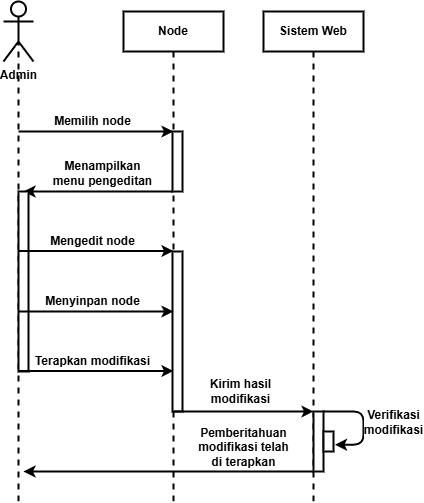

The diagram above was exported from draw.io. Its source (the exported page's mxGraphModel, read from the mxfile embedded in the PNG):
<mxGraphModel dx="1313" dy="692" grid="1" gridSize="10" guides="1" tooltips="1" connect="1" arrows="1" fold="1" page="1" pageScale="1" pageWidth="850" pageHeight="1100" math="0" shadow="0">
  <root>
    <mxCell id="DAQSP5b6wamhQvtsf4k0-0" />
    <mxCell id="DAQSP5b6wamhQvtsf4k0-1" parent="DAQSP5b6wamhQvtsf4k0-0" />
    <mxCell id="DAQSP5b6wamhQvtsf4k0-2" value="Admin" style="shape=umlActor;verticalLabelPosition=bottom;verticalAlign=top;html=1;strokeWidth=2;fontStyle=1" vertex="1" parent="DAQSP5b6wamhQvtsf4k0-1">
      <mxGeometry x="100" y="30" width="30" height="60" as="geometry" />
    </mxCell>
    <mxCell id="DAQSP5b6wamhQvtsf4k0-3" value="Sistem" style="rounded=0;whiteSpace=wrap;html=1;strokeWidth=2;fontStyle=1" vertex="1" parent="DAQSP5b6wamhQvtsf4k0-1">
      <mxGeometry x="220" y="40" width="100" height="40" as="geometry" />
    </mxCell>
    <mxCell id="DAQSP5b6wamhQvtsf4k0-4" value="" style="endArrow=none;dashed=1;html=1;strokeWidth=2;entryX=0.5;entryY=0.5;entryDx=0;entryDy=0;entryPerimeter=0;" edge="1" parent="DAQSP5b6wamhQvtsf4k0-1" target="DAQSP5b6wamhQvtsf4k0-2">
      <mxGeometry width="50" height="50" relative="1" as="geometry">
        <mxPoint x="115" y="640" as="sourcePoint" />
        <mxPoint x="350" y="210" as="targetPoint" />
      </mxGeometry>
    </mxCell>
    <mxCell id="DAQSP5b6wamhQvtsf4k0-5" value="" style="endArrow=none;dashed=1;html=1;strokeWidth=2;entryX=0.5;entryY=1;entryDx=0;entryDy=0;" edge="1" parent="DAQSP5b6wamhQvtsf4k0-1" target="DAQSP5b6wamhQvtsf4k0-3">
      <mxGeometry width="50" height="50" relative="1" as="geometry">
        <mxPoint x="270" y="640" as="sourcePoint" />
        <mxPoint x="269.5" y="100" as="targetPoint" />
      </mxGeometry>
    </mxCell>
    <mxCell id="DAQSP5b6wamhQvtsf4k0-6" value="" style="endArrow=classic;html=1;strokeWidth=2;entryX=0;entryY=0;entryDx=0;entryDy=0;" edge="1" parent="DAQSP5b6wamhQvtsf4k0-1">
      <mxGeometry width="50" height="50" relative="1" as="geometry">
        <mxPoint x="120" y="220" as="sourcePoint" />
        <mxPoint x="268.9999999999999" y="220" as="targetPoint" />
      </mxGeometry>
    </mxCell>
    <mxCell id="DAQSP5b6wamhQvtsf4k0-7" value="Perintah unggah model" style="edgeLabel;html=1;align=center;verticalAlign=middle;resizable=0;points=[];fontStyle=1;fontSize=12;" vertex="1" connectable="0" parent="DAQSP5b6wamhQvtsf4k0-6">
      <mxGeometry x="-0.0452" y="3" relative="1" as="geometry">
        <mxPoint y="-7" as="offset" />
      </mxGeometry>
    </mxCell>
    <mxCell id="DAQSP5b6wamhQvtsf4k0-8" value="Upload Model" style="rounded=0;whiteSpace=wrap;html=1;strokeWidth=2;fontStyle=1" vertex="1" parent="DAQSP5b6wamhQvtsf4k0-1">
      <mxGeometry x="360" y="40" width="100" height="40" as="geometry" />
    </mxCell>
    <mxCell id="DAQSP5b6wamhQvtsf4k0-9" value="" style="endArrow=none;dashed=1;html=1;strokeWidth=2;entryX=0.5;entryY=1;entryDx=0;entryDy=0;" edge="1" parent="DAQSP5b6wamhQvtsf4k0-1" target="DAQSP5b6wamhQvtsf4k0-8">
      <mxGeometry width="50" height="50" relative="1" as="geometry">
        <mxPoint x="410" y="640" as="sourcePoint" />
        <mxPoint x="400" y="100" as="targetPoint" />
      </mxGeometry>
    </mxCell>
    <mxCell id="DAQSP5b6wamhQvtsf4k0-10" value="" style="endArrow=classic;html=1;strokeWidth=2;exitX=0;exitY=1;exitDx=0;exitDy=0;entryX=0;entryY=0;entryDx=0;entryDy=0;" edge="1" parent="DAQSP5b6wamhQvtsf4k0-1" target="DAQSP5b6wamhQvtsf4k0-14">
      <mxGeometry width="50" height="50" relative="1" as="geometry">
        <mxPoint x="268.9999999999999" y="260" as="sourcePoint" />
        <mxPoint x="510" y="260" as="targetPoint" />
      </mxGeometry>
    </mxCell>
    <mxCell id="DAQSP5b6wamhQvtsf4k0-11" value="Menjalankan kode&lt;div&gt;unggah model&lt;/div&gt;" style="edgeLabel;html=1;align=center;verticalAlign=middle;resizable=0;points=[];fontStyle=1;fontSize=12;" vertex="1" connectable="0" parent="DAQSP5b6wamhQvtsf4k0-10">
      <mxGeometry x="-0.0452" y="3" relative="1" as="geometry">
        <mxPoint x="7" y="-17" as="offset" />
      </mxGeometry>
    </mxCell>
    <mxCell id="DAQSP5b6wamhQvtsf4k0-12" value="Wget" style="rounded=0;whiteSpace=wrap;html=1;strokeWidth=2;fontStyle=1" vertex="1" parent="DAQSP5b6wamhQvtsf4k0-1">
      <mxGeometry x="500" y="40" width="100" height="40" as="geometry" />
    </mxCell>
    <mxCell id="DAQSP5b6wamhQvtsf4k0-13" value="" style="endArrow=none;dashed=1;html=1;strokeWidth=2;entryX=0.5;entryY=1;entryDx=0;entryDy=0;" edge="1" parent="DAQSP5b6wamhQvtsf4k0-1">
      <mxGeometry width="50" height="50" relative="1" as="geometry">
        <mxPoint x="550" y="640" as="sourcePoint" />
        <mxPoint x="549.86" y="80" as="targetPoint" />
      </mxGeometry>
    </mxCell>
    <mxCell id="DAQSP5b6wamhQvtsf4k0-14" value="" style="rounded=0;whiteSpace=wrap;html=1;strokeWidth=2;" vertex="1" parent="DAQSP5b6wamhQvtsf4k0-1">
      <mxGeometry x="410" y="260" width="10" height="40" as="geometry" />
    </mxCell>
    <mxCell id="DAQSP5b6wamhQvtsf4k0-27" value="" style="rounded=0;whiteSpace=wrap;html=1;strokeWidth=2;" vertex="1" parent="DAQSP5b6wamhQvtsf4k0-1">
      <mxGeometry x="269" y="160" width="10" height="100" as="geometry" />
    </mxCell>
    <mxCell id="DAQSP5b6wamhQvtsf4k0-28" value="" style="endArrow=classic;html=1;strokeWidth=2;" edge="1" parent="DAQSP5b6wamhQvtsf4k0-1">
      <mxGeometry width="50" height="50" relative="1" as="geometry">
        <mxPoint x="115" y="160" as="sourcePoint" />
        <mxPoint x="270" y="160" as="targetPoint" />
      </mxGeometry>
    </mxCell>
    <mxCell id="DAQSP5b6wamhQvtsf4k0-29" value="Perintah penghentian&lt;div&gt;Sistem AI&lt;/div&gt;" style="edgeLabel;html=1;align=center;verticalAlign=middle;resizable=0;points=[];fontStyle=1;fontSize=12;" vertex="1" connectable="0" parent="DAQSP5b6wamhQvtsf4k0-28">
      <mxGeometry x="-0.0452" y="3" relative="1" as="geometry">
        <mxPoint y="-15" as="offset" />
      </mxGeometry>
    </mxCell>
    <mxCell id="DAQSP5b6wamhQvtsf4k0-30" value="" style="endArrow=classic;html=1;strokeWidth=2;entryX=1;entryY=1;entryDx=0;entryDy=0;edgeStyle=elbowEdgeStyle;" edge="1" parent="DAQSP5b6wamhQvtsf4k0-1">
      <mxGeometry width="50" height="50" relative="1" as="geometry">
        <mxPoint x="280" y="160" as="sourcePoint" />
        <mxPoint x="279" y="200" as="targetPoint" />
        <Array as="points">
          <mxPoint x="308" y="160" />
        </Array>
      </mxGeometry>
    </mxCell>
    <mxCell id="DAQSP5b6wamhQvtsf4k0-31" value="Menghentikan&lt;div&gt;Sistem AI&lt;/div&gt;" style="edgeLabel;html=1;align=center;verticalAlign=middle;resizable=0;points=[];fontStyle=1;fontSize=12;" vertex="1" connectable="0" parent="DAQSP5b6wamhQvtsf4k0-30">
      <mxGeometry x="-0.0452" y="3" relative="1" as="geometry">
        <mxPoint x="39" y="2" as="offset" />
      </mxGeometry>
    </mxCell>
    <mxCell id="xcGuImFDMBSWnFBzLFlq-1" value="" style="rounded=0;whiteSpace=wrap;html=1;strokeWidth=2;" vertex="1" parent="DAQSP5b6wamhQvtsf4k0-1">
      <mxGeometry x="115" y="300" width="10" height="40" as="geometry" />
    </mxCell>
    <mxCell id="xcGuImFDMBSWnFBzLFlq-2" value="" style="endArrow=classic;html=1;strokeWidth=2;exitX=0;exitY=1;exitDx=0;exitDy=0;entryX=0.75;entryY=0;entryDx=0;entryDy=0;" edge="1" parent="DAQSP5b6wamhQvtsf4k0-1" source="DAQSP5b6wamhQvtsf4k0-14" target="xcGuImFDMBSWnFBzLFlq-1">
      <mxGeometry width="50" height="50" relative="1" as="geometry">
        <mxPoint x="420" y="310" as="sourcePoint" />
        <mxPoint x="130" y="300" as="targetPoint" />
      </mxGeometry>
    </mxCell>
    <mxCell id="xcGuImFDMBSWnFBzLFlq-3" value="Meminta alamat&lt;div&gt;file model&lt;/div&gt;" style="edgeLabel;html=1;align=center;verticalAlign=middle;resizable=0;points=[];fontStyle=1;fontSize=12;" vertex="1" connectable="0" parent="xcGuImFDMBSWnFBzLFlq-2">
      <mxGeometry x="-0.0452" y="3" relative="1" as="geometry">
        <mxPoint x="64" y="-19" as="offset" />
      </mxGeometry>
    </mxCell>
    <mxCell id="X0pJEvBaGbzHx6Bur0Zg-0" value="" style="rounded=0;whiteSpace=wrap;html=1;strokeWidth=2;" vertex="1" parent="DAQSP5b6wamhQvtsf4k0-1">
      <mxGeometry x="410" y="340" width="10" height="40" as="geometry" />
    </mxCell>
    <mxCell id="X0pJEvBaGbzHx6Bur0Zg-1" value="" style="endArrow=classic;html=1;strokeWidth=2;exitX=0;exitY=1;exitDx=0;exitDy=0;entryX=0;entryY=0;entryDx=0;entryDy=0;" edge="1" parent="DAQSP5b6wamhQvtsf4k0-1" source="xcGuImFDMBSWnFBzLFlq-1" target="X0pJEvBaGbzHx6Bur0Zg-0">
      <mxGeometry width="50" height="50" relative="1" as="geometry">
        <mxPoint x="420" y="310" as="sourcePoint" />
        <mxPoint x="133" y="310" as="targetPoint" />
      </mxGeometry>
    </mxCell>
    <mxCell id="X0pJEvBaGbzHx6Bur0Zg-2" value="Mengirim alamat model" style="edgeLabel;html=1;align=center;verticalAlign=middle;resizable=0;points=[];fontStyle=1;fontSize=12;" vertex="1" connectable="0" parent="X0pJEvBaGbzHx6Bur0Zg-1">
      <mxGeometry x="-0.0452" y="3" relative="1" as="geometry">
        <mxPoint x="-60" y="-7" as="offset" />
      </mxGeometry>
    </mxCell>
    <mxCell id="X0pJEvBaGbzHx6Bur0Zg-3" value="" style="rounded=0;whiteSpace=wrap;html=1;strokeWidth=2;" vertex="1" parent="DAQSP5b6wamhQvtsf4k0-1">
      <mxGeometry x="550" y="380" width="10" height="40" as="geometry" />
    </mxCell>
    <mxCell id="X0pJEvBaGbzHx6Bur0Zg-4" value="" style="endArrow=classic;html=1;strokeWidth=2;exitX=0;exitY=1;exitDx=0;exitDy=0;entryX=1;entryY=0;entryDx=0;entryDy=0;" edge="1" parent="DAQSP5b6wamhQvtsf4k0-1" source="X0pJEvBaGbzHx6Bur0Zg-0" target="X0pJEvBaGbzHx6Bur0Zg-3">
      <mxGeometry width="50" height="50" relative="1" as="geometry">
        <mxPoint x="125" y="350" as="sourcePoint" />
        <mxPoint x="420" y="350" as="targetPoint" />
      </mxGeometry>
    </mxCell>
    <mxCell id="X0pJEvBaGbzHx6Bur0Zg-5" value="Mengunduh&lt;div&gt;file model&lt;/div&gt;" style="edgeLabel;html=1;align=center;verticalAlign=middle;resizable=0;points=[];fontStyle=1;fontSize=12;" vertex="1" connectable="0" parent="X0pJEvBaGbzHx6Bur0Zg-4">
      <mxGeometry x="-0.0452" y="3" relative="1" as="geometry">
        <mxPoint x="-1" y="-17" as="offset" />
      </mxGeometry>
    </mxCell>
    <mxCell id="X0pJEvBaGbzHx6Bur0Zg-6" value="" style="endArrow=classic;html=1;strokeWidth=2;exitX=1;exitY=1;exitDx=0;exitDy=0;entryX=0.75;entryY=0;entryDx=0;entryDy=0;" edge="1" parent="DAQSP5b6wamhQvtsf4k0-1" target="X0pJEvBaGbzHx6Bur0Zg-8">
      <mxGeometry width="50" height="50" relative="1" as="geometry">
        <mxPoint x="560" y="420" as="sourcePoint" />
        <mxPoint x="410" y="420" as="targetPoint" />
      </mxGeometry>
    </mxCell>
    <mxCell id="X0pJEvBaGbzHx6Bur0Zg-7" value="Menyimpan&lt;div&gt;file model&lt;/div&gt;" style="edgeLabel;html=1;align=center;verticalAlign=middle;resizable=0;points=[];fontStyle=1;fontSize=12;" vertex="1" connectable="0" parent="X0pJEvBaGbzHx6Bur0Zg-6">
      <mxGeometry x="-0.0452" y="3" relative="1" as="geometry">
        <mxPoint x="-6" y="-19" as="offset" />
      </mxGeometry>
    </mxCell>
    <mxCell id="X0pJEvBaGbzHx6Bur0Zg-8" value="" style="rounded=0;whiteSpace=wrap;html=1;strokeWidth=2;" vertex="1" parent="DAQSP5b6wamhQvtsf4k0-1">
      <mxGeometry x="410" y="420" width="10" height="80" as="geometry" />
    </mxCell>
    <mxCell id="X0pJEvBaGbzHx6Bur0Zg-9" value="" style="endArrow=classic;html=1;strokeWidth=2;entryX=0;entryY=0.5;entryDx=0;entryDy=0;edgeStyle=elbowEdgeStyle;" edge="1" parent="DAQSP5b6wamhQvtsf4k0-1" target="X0pJEvBaGbzHx6Bur0Zg-8">
      <mxGeometry width="50" height="50" relative="1" as="geometry">
        <mxPoint x="410" y="420" as="sourcePoint" />
        <mxPoint x="310" y="420" as="targetPoint" />
        <Array as="points">
          <mxPoint x="390" y="440" />
        </Array>
      </mxGeometry>
    </mxCell>
    <mxCell id="X0pJEvBaGbzHx6Bur0Zg-10" value="Cek&lt;div&gt;file model&lt;/div&gt;" style="edgeLabel;html=1;align=center;verticalAlign=middle;resizable=0;points=[];fontStyle=1;fontSize=12;" vertex="1" connectable="0" parent="X0pJEvBaGbzHx6Bur0Zg-9">
      <mxGeometry x="-0.0452" y="3" relative="1" as="geometry">
        <mxPoint x="-35" y="2" as="offset" />
      </mxGeometry>
    </mxCell>
    <mxCell id="X0pJEvBaGbzHx6Bur0Zg-11" value="" style="rounded=0;whiteSpace=wrap;html=1;strokeWidth=2;" vertex="1" parent="DAQSP5b6wamhQvtsf4k0-1">
      <mxGeometry x="269" y="500" width="10" height="40" as="geometry" />
    </mxCell>
    <mxCell id="X0pJEvBaGbzHx6Bur0Zg-12" value="" style="endArrow=classic;html=1;strokeWidth=2;exitX=0;exitY=1;exitDx=0;exitDy=0;entryX=1;entryY=0;entryDx=0;entryDy=0;" edge="1" parent="DAQSP5b6wamhQvtsf4k0-1" source="X0pJEvBaGbzHx6Bur0Zg-8" target="X0pJEvBaGbzHx6Bur0Zg-11">
      <mxGeometry width="50" height="50" relative="1" as="geometry">
        <mxPoint x="560" y="550" as="sourcePoint" />
        <mxPoint x="410" y="550" as="targetPoint" />
      </mxGeometry>
    </mxCell>
    <mxCell id="X0pJEvBaGbzHx6Bur0Zg-13" value="Menyimpan&lt;div&gt;file model&lt;/div&gt;" style="edgeLabel;html=1;align=center;verticalAlign=middle;resizable=0;points=[];fontStyle=1;fontSize=12;" vertex="1" connectable="0" parent="X0pJEvBaGbzHx6Bur0Zg-12">
      <mxGeometry x="-0.0452" y="3" relative="1" as="geometry">
        <mxPoint x="-3" y="-19" as="offset" />
      </mxGeometry>
    </mxCell>
    <mxCell id="X0pJEvBaGbzHx6Bur0Zg-14" value="" style="endArrow=classic;html=1;strokeWidth=2;exitX=1;exitY=1;exitDx=0;exitDy=0;entryX=1;entryY=0;entryDx=0;entryDy=0;" edge="1" parent="DAQSP5b6wamhQvtsf4k0-1" source="X0pJEvBaGbzHx6Bur0Zg-11" target="X0pJEvBaGbzHx6Bur0Zg-16">
      <mxGeometry width="50" height="50" relative="1" as="geometry">
        <mxPoint x="420" y="510" as="sourcePoint" />
        <mxPoint x="289" y="510" as="targetPoint" />
      </mxGeometry>
    </mxCell>
    <mxCell id="X0pJEvBaGbzHx6Bur0Zg-15" value="Pemberitahuan&lt;div&gt;model sudah valid&lt;/div&gt;" style="edgeLabel;html=1;align=center;verticalAlign=middle;resizable=0;points=[];fontStyle=1;fontSize=12;" vertex="1" connectable="0" parent="X0pJEvBaGbzHx6Bur0Zg-14">
      <mxGeometry x="-0.0452" y="3" relative="1" as="geometry">
        <mxPoint x="-3" y="-19" as="offset" />
      </mxGeometry>
    </mxCell>
    <mxCell id="X0pJEvBaGbzHx6Bur0Zg-16" value="" style="rounded=0;whiteSpace=wrap;html=1;strokeWidth=2;" vertex="1" parent="DAQSP5b6wamhQvtsf4k0-1">
      <mxGeometry x="115" y="540" width="10" height="40" as="geometry" />
    </mxCell>
    <mxCell id="X0pJEvBaGbzHx6Bur0Zg-17" value="" style="rounded=0;whiteSpace=wrap;html=1;strokeWidth=2;" vertex="1" parent="DAQSP5b6wamhQvtsf4k0-1">
      <mxGeometry x="269" y="580" width="10" height="40" as="geometry" />
    </mxCell>
    <mxCell id="X0pJEvBaGbzHx6Bur0Zg-18" value="" style="endArrow=classic;html=1;strokeWidth=2;exitX=1;exitY=1;exitDx=0;exitDy=0;entryX=0;entryY=0;entryDx=0;entryDy=0;" edge="1" parent="DAQSP5b6wamhQvtsf4k0-1" source="X0pJEvBaGbzHx6Bur0Zg-16" target="X0pJEvBaGbzHx6Bur0Zg-17">
      <mxGeometry width="50" height="50" relative="1" as="geometry">
        <mxPoint x="289" y="550" as="sourcePoint" />
        <mxPoint x="135" y="550" as="targetPoint" />
      </mxGeometry>
    </mxCell>
    <mxCell id="X0pJEvBaGbzHx6Bur0Zg-19" value="Perintah menjalankan&lt;div&gt;SIstem AI&lt;/div&gt;" style="edgeLabel;html=1;align=center;verticalAlign=middle;resizable=0;points=[];fontStyle=1;fontSize=12;" vertex="1" connectable="0" parent="X0pJEvBaGbzHx6Bur0Zg-18">
      <mxGeometry x="-0.0452" y="3" relative="1" as="geometry">
        <mxPoint x="4" y="-13" as="offset" />
      </mxGeometry>
    </mxCell>
    <mxCell id="X0pJEvBaGbzHx6Bur0Zg-20" value="" style="endArrow=classic;html=1;strokeWidth=2;entryX=1;entryY=1;entryDx=0;entryDy=0;edgeStyle=elbowEdgeStyle;" edge="1" parent="DAQSP5b6wamhQvtsf4k0-1">
      <mxGeometry width="50" height="50" relative="1" as="geometry">
        <mxPoint x="280" y="580" as="sourcePoint" />
        <mxPoint x="279" y="620" as="targetPoint" />
        <Array as="points">
          <mxPoint x="308" y="580" />
        </Array>
      </mxGeometry>
    </mxCell>
    <mxCell id="X0pJEvBaGbzHx6Bur0Zg-21" value="Menjalankan&lt;div&gt;Sistem AI&lt;/div&gt;" style="edgeLabel;html=1;align=center;verticalAlign=middle;resizable=0;points=[];fontStyle=1;fontSize=12;" vertex="1" connectable="0" parent="X0pJEvBaGbzHx6Bur0Zg-20">
      <mxGeometry x="-0.0452" y="3" relative="1" as="geometry">
        <mxPoint x="39" y="2" as="offset" />
      </mxGeometry>
    </mxCell>
  </root>
</mxGraphModel>